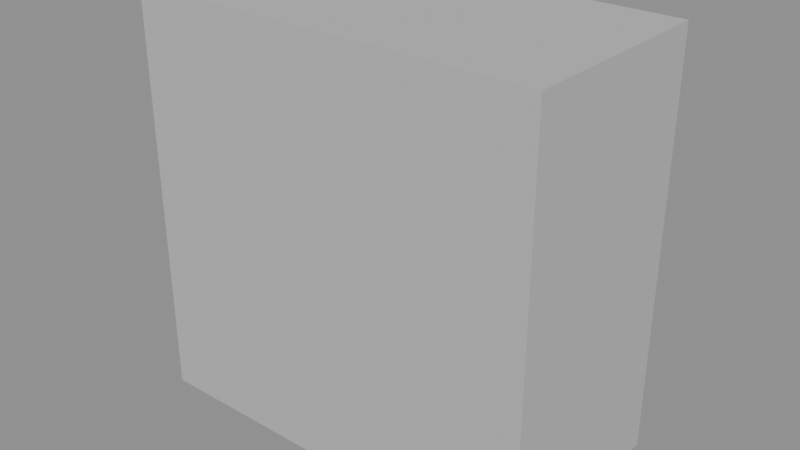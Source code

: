 # Source: FRE_EXT_PLATFOR.blend  (saved by Blender 5.1.30; exported with 4.5.12 LTS)
import bpy
from mathutils import Matrix  # noqa: F401  (used for matrix-valued properties, if any)

bpy.ops.wm.read_factory_settings(use_empty=True)
scene = bpy.context.scene
scene.name = 'Scene'

# ---- materials (node trees are filled in below, after node groups)
mat_lambert1 = bpy.data.materials.new('lambert1')
mat_lambert1.use_transparent_shadow = False

# ---- material node trees
mat_lambert1.use_nodes = True; mat_lambert1.node_tree.nodes.clear()
_N = mat_lambert1.node_tree.nodes; _L = mat_lambert1.node_tree.links
n0 = _N.new('ShaderNodeOutputMaterial'); n0.name = 'Material Output'; n0.location = (500, 0)
n1 = _N.new('ShaderNodeBsdfPrincipled'); n1.name = 'Principled BSDF'; n1.location = (200, 150)
n1.inputs[2].default_value = 1.0
n2 = _N.new('ShaderNodeRGB'); n2.name = 'Color'; n2.location = (0, 0)
n2.outputs[0].default_value = (0.5, 0.5, 0.5, 1.0)
_L.new(n2.outputs[0], n1.inputs[0])
_L.new(n1.outputs[0], n0.inputs[0])
n0.is_active_output = True

# ---- meshes
me_fre_ext_platfor = bpy.data.meshes.new('FRE_EXT_PLATFOR')
me_fre_ext_platfor.from_pydata([(-8.0, 6.0, -8.0), (-8.0, -2.0, 8.0), (-8.0, 6.0, 8.0), (-8.0, -2.0, -8.0), (8.0, 6.0, 8.0), (8.0, -2.0, -8.0), (8.0, 6.0, -8.0), (8.0, -2.0, 8.0), (-8.0, -2.0, 8.0), (8.0, -2.0, -8.0), (8.0, -2.0, 8.0), (-8.0, -2.0, -8.0), (-8.0, -2.0, -8.0), (8.0, 6.0, -8.0), (8.0, -2.0, -8.0), (-8.0, 6.0, -8.0), (-8.0, 6.0, -8.0), (8.0, 6.0, 8.0), (8.0, 6.0, -8.0), (-8.0, 6.0, 8.0), (-8.0, 6.0, 8.0), (8.0, -2.0, 8.0), (8.0, 6.0, 8.0), (-8.0, -2.0, 8.0)], [], [(0, 1, 2), (3, 1, 0), (4, 5, 6), (7, 5, 4), (8, 9, 10), (11, 9, 8), (12, 13, 14), (15, 13, 12), (16, 17, 18), (19, 17, 16), (20, 21, 22), (23, 21, 20)])
me_fre_ext_platfor.polygons.foreach_set('use_smooth', [True] * 12)
_uv = me_fre_ext_platfor.uv_layers.new(name='UVMap')
_uv.uv.foreach_set('vector', [0.125, 0.25, 0.375, 0.0, 0.375, 0.25, 0.125, 0.0, 0.375, 0.0, 0.125, 0.25, 0.625, 0.25, 0.875, 0.0, 0.875, 0.25, 0.625, 0.0, 0.875, 0.0, 0.625, 0.25, 0.375, 1.0, 0.625, 0.75, 0.625, 1.0, 0.375, 0.75, 0.625, 0.75, 0.375, 1.0, 0.375, 0.75, 0.625, 0.5, 0.625, 0.75, 0.375, 0.5, 0.625, 0.5, 0.375, 0.75, 0.375, 0.5, 0.625, 0.25, 0.625, 0.5, 0.375, 0.25, 0.625, 0.25, 0.375, 0.5, 0.375, 0.25, 0.625, 0.0, 0.625, 0.25, 0.375, 0.0, 0.625, 0.0, 0.375, 0.25])
me_fre_ext_platfor.materials.append(mat_lambert1)
me_fre_ext_platfor.update()

# ---- objects
ob_fre_ext_platfor = bpy.data.objects.new('FRE_EXT_PLATFOR', me_fre_ext_platfor)

# ---- transforms, parenting, visibility, modifiers, constraints
ob_fre_ext_platfor.location = (0.0, 0.0, 0.0)
ob_fre_ext_platfor.rotation_mode = 'QUATERNION'
ob_fre_ext_platfor.rotation_quaternion = (1.0, 0.0, 0.0, 0.0)

# ---- collection membership
scene.collection.objects.link(ob_fre_ext_platfor)

# ---- scene / render settings (as saved in the file)
scene.frame_start = 1; scene.frame_end = 250; scene.frame_set(1)
scene.render.engine = 'BLENDER_EEVEE_NEXT'
scene.render.bake_bias = 0.0
scene.render.bake_samples = 0
scene.cycles.sampling_pattern = 'TABULATED_SOBOL'
scene.eevee.use_volume_custom_range = False
bpy.context.view_layer.update()

# ---- added for rendering (the .blend has no active camera and no usable light): camera, sun + grey world if the file has none
cam_auto = bpy.data.cameras.new('AutoCamera')
cam_auto.lens = 50.0
cam_auto.sensor_width = 36.0
cam_auto.clip_end = 1000.0
ob_auto_camera = bpy.data.objects.new('AutoCamera', cam_auto)
scene.collection.objects.link(ob_auto_camera)
ob_auto_camera.location = (22.2054, -24.6465, 17.7643)
ob_auto_camera.rotation_euler = (1.09748, -7.21219e-08, 0.694738)
scene.camera = ob_auto_camera
light_auto_sun = bpy.data.lights.new('AutoSun', 'SUN')
light_auto_sun.energy = 3.0
light_auto_sun.angle = 0.0523599
ob_auto_sun = bpy.data.objects.new('AutoSun', light_auto_sun)
scene.collection.objects.link(ob_auto_sun)
ob_auto_sun.rotation_euler = (0.872665, 0.174533, 0.523599)
if scene.world is None:
    world_auto = bpy.data.worlds.new('AutoWorld')
    world_auto.color = (0.3, 0.3, 0.3)
    scene.world = world_auto
bpy.context.view_layer.update()
